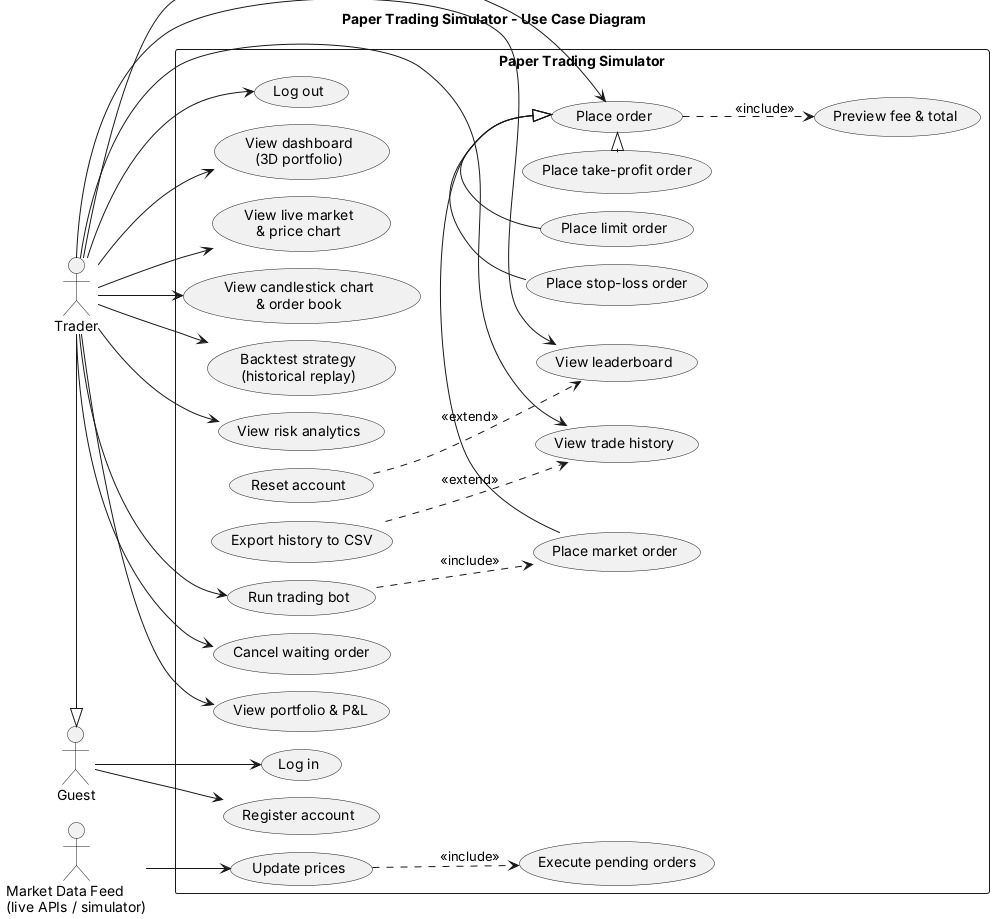

The diagram above was rendered by PlantUML. Its source (embedded in the PNG):
@startuml use-case-diagram
!pragma layout smetana
title Paper Trading Simulator - Use Case Diagram
left to right direction
skinparam shadowing false
actor Trader
actor "Guest" as Guest
actor "Market Data Feed\n(live APIs / simulator)" as Clock

rectangle "Paper Trading Simulator" {
  usecase "Register account" as UC1
  usecase "Log in" as UC2
  usecase "Log out" as UC3
  usecase "View dashboard\n(3D portfolio)" as UC4
  usecase "View live market\n& price chart" as UC5
  usecase "Place order" as UC6
  usecase "Place market order" as UC6a
  usecase "Place limit order" as UC6b
  usecase "Place stop-loss order" as UC6c
  usecase "Place take-profit order" as UC6d
  usecase "View candlestick chart\n& order book" as UC14
  usecase "Backtest strategy\n(historical replay)" as UC15
  usecase "View risk analytics" as UC16
  usecase "Run trading bot" as UC17
  usecase "View leaderboard" as UC18
  usecase "Reset account" as UC19
  usecase "Preview fee & total" as UC7
  usecase "Cancel waiting order" as UC8
  usecase "View portfolio & P&L" as UC9
  usecase "View trade history" as UC10
  usecase "Export history to CSV" as UC11
  usecase "Update prices" as UC12
  usecase "Execute pending orders" as UC13
}

Guest --> UC1
Guest --> UC2
Trader --> UC3
Trader --> UC4
Trader --> UC5
Trader --> UC6
Trader --> UC8
Trader --> UC9
Trader --> UC10
Trader --> UC14
Trader --> UC15
Trader --> UC16
Trader --> UC17
Trader --> UC18
UC19 ..> UC18 : <<extend>>
UC17 ..> UC6a : <<include>>
UC6d -|> UC6
Clock --> UC12

UC6a -|> UC6
UC6b -|> UC6
UC6c -|> UC6
UC6 ..> UC7 : <<include>>
UC11 ..> UC10 : <<extend>>
UC12 ..> UC13 : <<include>>
Trader -|> Guest
@enduml